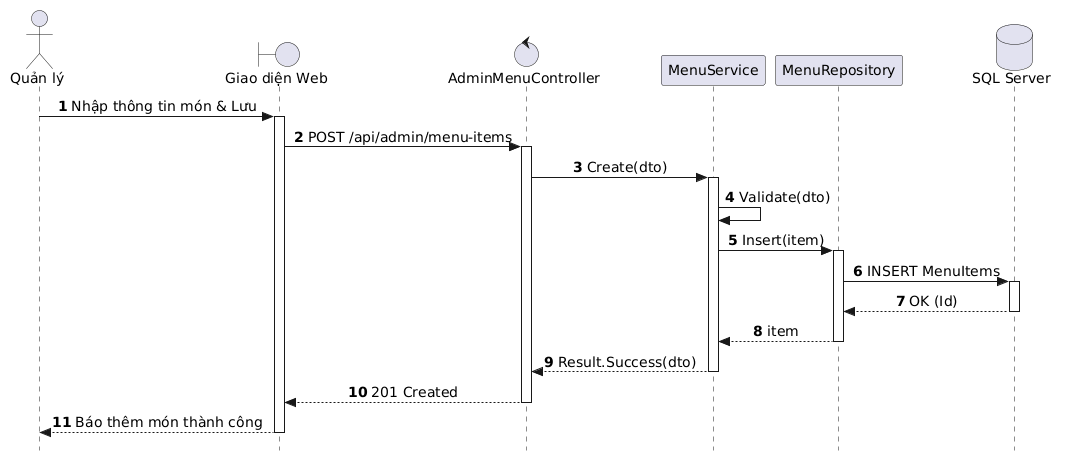

The diagram above was rendered by PlantUML. Its source (embedded in the PNG):
@startuml
autonumber
skinparam style strictuml
skinparam sequenceMessageAlign center
skinparam responseMessageBelowArrow true
skinparam defaultFontName "Segoe UI", Arial, sans-serif
skinparam defaultFontSize 14

actor "Quản lý" as Manager
boundary "Giao diện Web" as UI
control "AdminMenuController" as Controller
participant "MenuService" as Service
participant "MenuRepository" as Repo
database "SQL Server" as DB

Manager -> UI: Nhập thông tin món & Lưu
activate UI

UI -> Controller: POST /api/admin/menu-items
activate Controller

Controller -> Service: Create(dto)
activate Service

Service -> Service: Validate(dto)

Service -> Repo: Insert(item)
activate Repo

Repo -> DB: INSERT MenuItems
activate DB
DB --> Repo: OK (Id)
deactivate DB

Repo --> Service: item
deactivate Repo

Service --> Controller: Result.Success(dto)
deactivate Service

Controller --> UI: 201 Created
deactivate Controller

UI --> Manager: Báo thêm món thành công
deactivate UI
@enduml